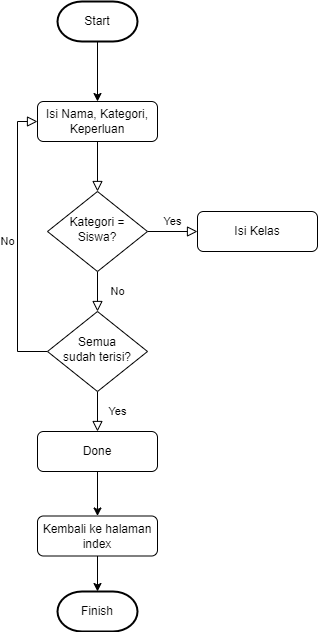

The diagram above was exported from draw.io. Its source (the exported page's mxGraphModel, read from the mxfile embedded in the PNG):
<mxGraphModel dx="1434" dy="750" grid="1" gridSize="10" guides="1" tooltips="1" connect="1" arrows="1" fold="1" page="1" pageScale="1" pageWidth="827" pageHeight="1169" math="0" shadow="0">
  <root>
    <mxCell id="WIyWlLk6GJQsqaUBKTNV-0" />
    <mxCell id="WIyWlLk6GJQsqaUBKTNV-1" parent="WIyWlLk6GJQsqaUBKTNV-0" />
    <mxCell id="WIyWlLk6GJQsqaUBKTNV-2" value="" style="rounded=0;html=1;jettySize=auto;orthogonalLoop=1;fontSize=11;endArrow=block;endFill=0;endSize=8;strokeWidth=1;shadow=0;labelBackgroundColor=none;edgeStyle=orthogonalEdgeStyle;" parent="WIyWlLk6GJQsqaUBKTNV-1" source="WIyWlLk6GJQsqaUBKTNV-3" target="WIyWlLk6GJQsqaUBKTNV-6" edge="1">
      <mxGeometry relative="1" as="geometry" />
    </mxCell>
    <mxCell id="WIyWlLk6GJQsqaUBKTNV-3" value="Isi Nama, Kategori, Keperluan" style="rounded=1;whiteSpace=wrap;html=1;fontSize=12;glass=0;strokeWidth=1;shadow=0;" parent="WIyWlLk6GJQsqaUBKTNV-1" vertex="1">
      <mxGeometry x="350" y="150" width="120" height="40" as="geometry" />
    </mxCell>
    <mxCell id="WIyWlLk6GJQsqaUBKTNV-4" value="No" style="rounded=0;html=1;jettySize=auto;orthogonalLoop=1;fontSize=11;endArrow=block;endFill=0;endSize=8;strokeWidth=1;shadow=0;labelBackgroundColor=none;edgeStyle=orthogonalEdgeStyle;" parent="WIyWlLk6GJQsqaUBKTNV-1" source="WIyWlLk6GJQsqaUBKTNV-6" target="WIyWlLk6GJQsqaUBKTNV-10" edge="1">
      <mxGeometry y="20" relative="1" as="geometry">
        <mxPoint as="offset" />
      </mxGeometry>
    </mxCell>
    <mxCell id="WIyWlLk6GJQsqaUBKTNV-5" value="Yes" style="edgeStyle=orthogonalEdgeStyle;rounded=0;html=1;jettySize=auto;orthogonalLoop=1;fontSize=11;endArrow=block;endFill=0;endSize=8;strokeWidth=1;shadow=0;labelBackgroundColor=none;" parent="WIyWlLk6GJQsqaUBKTNV-1" source="WIyWlLk6GJQsqaUBKTNV-6" target="WIyWlLk6GJQsqaUBKTNV-7" edge="1">
      <mxGeometry y="10" relative="1" as="geometry">
        <mxPoint as="offset" />
      </mxGeometry>
    </mxCell>
    <mxCell id="WIyWlLk6GJQsqaUBKTNV-6" value="Kategori = Siswa?" style="rhombus;whiteSpace=wrap;html=1;shadow=0;fontFamily=Helvetica;fontSize=12;align=center;strokeWidth=1;spacing=6;spacingTop=-4;" parent="WIyWlLk6GJQsqaUBKTNV-1" vertex="1">
      <mxGeometry x="360" y="240" width="100" height="80" as="geometry" />
    </mxCell>
    <mxCell id="WIyWlLk6GJQsqaUBKTNV-7" value="Isi Kelas" style="rounded=1;whiteSpace=wrap;html=1;fontSize=12;glass=0;strokeWidth=1;shadow=0;" parent="WIyWlLk6GJQsqaUBKTNV-1" vertex="1">
      <mxGeometry x="510" y="260" width="120" height="40" as="geometry" />
    </mxCell>
    <mxCell id="WIyWlLk6GJQsqaUBKTNV-8" value="Yes" style="rounded=0;html=1;jettySize=auto;orthogonalLoop=1;fontSize=11;endArrow=block;endFill=0;endSize=8;strokeWidth=1;shadow=0;labelBackgroundColor=none;edgeStyle=orthogonalEdgeStyle;" parent="WIyWlLk6GJQsqaUBKTNV-1" source="WIyWlLk6GJQsqaUBKTNV-10" target="WIyWlLk6GJQsqaUBKTNV-11" edge="1">
      <mxGeometry y="20" relative="1" as="geometry">
        <mxPoint as="offset" />
      </mxGeometry>
    </mxCell>
    <mxCell id="WIyWlLk6GJQsqaUBKTNV-9" value="No" style="edgeStyle=orthogonalEdgeStyle;rounded=0;html=1;jettySize=auto;orthogonalLoop=1;fontSize=11;endArrow=block;endFill=0;endSize=8;strokeWidth=1;shadow=0;labelBackgroundColor=none;exitX=0;exitY=0.5;exitDx=0;exitDy=0;entryX=0;entryY=0.5;entryDx=0;entryDy=0;" parent="WIyWlLk6GJQsqaUBKTNV-1" source="WIyWlLk6GJQsqaUBKTNV-10" target="WIyWlLk6GJQsqaUBKTNV-3" edge="1">
      <mxGeometry y="10" relative="1" as="geometry">
        <mxPoint as="offset" />
        <mxPoint x="550" y="420" as="targetPoint" />
      </mxGeometry>
    </mxCell>
    <mxCell id="WIyWlLk6GJQsqaUBKTNV-10" value="Semua&lt;br&gt;sudah terisi?" style="rhombus;whiteSpace=wrap;html=1;shadow=0;fontFamily=Helvetica;fontSize=12;align=center;strokeWidth=1;spacing=6;spacingTop=-4;" parent="WIyWlLk6GJQsqaUBKTNV-1" vertex="1">
      <mxGeometry x="360" y="360" width="100" height="80" as="geometry" />
    </mxCell>
    <mxCell id="N-EbjuCYbMGGEaIRPux9-5" style="edgeStyle=orthogonalEdgeStyle;rounded=0;orthogonalLoop=1;jettySize=auto;html=1;entryX=0.5;entryY=0;entryDx=0;entryDy=0;" edge="1" parent="WIyWlLk6GJQsqaUBKTNV-1" source="WIyWlLk6GJQsqaUBKTNV-11" target="N-EbjuCYbMGGEaIRPux9-4">
      <mxGeometry relative="1" as="geometry" />
    </mxCell>
    <mxCell id="WIyWlLk6GJQsqaUBKTNV-11" value="Done" style="rounded=1;whiteSpace=wrap;html=1;fontSize=12;glass=0;strokeWidth=1;shadow=0;" parent="WIyWlLk6GJQsqaUBKTNV-1" vertex="1">
      <mxGeometry x="350" y="480" width="120" height="40" as="geometry" />
    </mxCell>
    <mxCell id="N-EbjuCYbMGGEaIRPux9-3" style="edgeStyle=orthogonalEdgeStyle;rounded=0;orthogonalLoop=1;jettySize=auto;html=1;entryX=0.5;entryY=0;entryDx=0;entryDy=0;" edge="1" parent="WIyWlLk6GJQsqaUBKTNV-1" source="N-EbjuCYbMGGEaIRPux9-0" target="WIyWlLk6GJQsqaUBKTNV-3">
      <mxGeometry relative="1" as="geometry" />
    </mxCell>
    <mxCell id="N-EbjuCYbMGGEaIRPux9-0" value="Start" style="strokeWidth=2;html=1;shape=mxgraph.flowchart.terminator;whiteSpace=wrap;" vertex="1" parent="WIyWlLk6GJQsqaUBKTNV-1">
      <mxGeometry x="370" y="50" width="80" height="40" as="geometry" />
    </mxCell>
    <mxCell id="N-EbjuCYbMGGEaIRPux9-4" value="Kembali ke halaman index" style="rounded=1;whiteSpace=wrap;html=1;fontSize=12;glass=0;strokeWidth=1;shadow=0;" vertex="1" parent="WIyWlLk6GJQsqaUBKTNV-1">
      <mxGeometry x="350" y="564.5" width="120" height="40" as="geometry" />
    </mxCell>
    <mxCell id="N-EbjuCYbMGGEaIRPux9-6" value="Finish" style="strokeWidth=2;html=1;shape=mxgraph.flowchart.terminator;whiteSpace=wrap;" vertex="1" parent="WIyWlLk6GJQsqaUBKTNV-1">
      <mxGeometry x="370" y="640" width="80" height="40" as="geometry" />
    </mxCell>
    <mxCell id="N-EbjuCYbMGGEaIRPux9-7" style="edgeStyle=orthogonalEdgeStyle;rounded=0;orthogonalLoop=1;jettySize=auto;html=1;entryX=0.5;entryY=0;entryDx=0;entryDy=0;entryPerimeter=0;" edge="1" parent="WIyWlLk6GJQsqaUBKTNV-1" source="N-EbjuCYbMGGEaIRPux9-4" target="N-EbjuCYbMGGEaIRPux9-6">
      <mxGeometry relative="1" as="geometry" />
    </mxCell>
  </root>
</mxGraphModel>